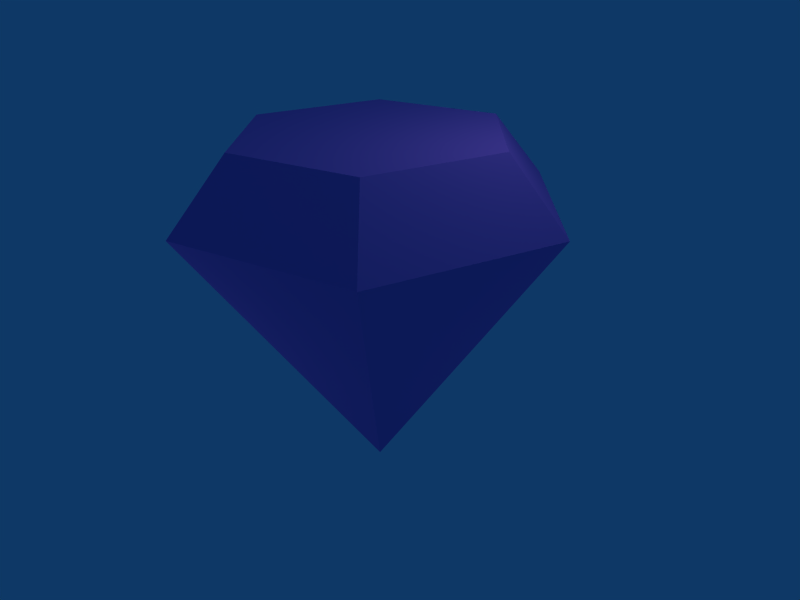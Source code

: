# Source: diamond.blend  (saved by Blender 2.49.2; exported with 4.5.12 LTS)
import bpy
from mathutils import Matrix  # noqa: F401  (used for matrix-valued properties, if any)

bpy.ops.wm.read_factory_settings(use_empty=True)
scene = bpy.context.scene
scene.name = 'Scene'

# ---- collections
col_collection_1 = bpy.data.collections.new('Collection 1'); scene.collection.children.link(col_collection_1)

# ---- materials (node trees are filled in below, after node groups)
mat_material_001 = bpy.data.materials.new('Material.001')
mat_material_001.alpha_threshold = 0.0
mat_material_001.preview_render_type = 'FLAT'
mat_material_001.diffuse_color = (0.7688, 0.4358, 0.8354, 1.0)
mat_material_001.roughness = 0.5
mat_material_001.line_color = (0.0, 0.0, 0.0, 1.0)

# ---- material node trees

# ---- world
world_world = bpy.data.worlds.new('World'); scene.world = world_world
world_world.color = (0.05656, 0.2208, 0.4)
world_world.use_sun_shadow = False
world_world.sun_shadow_jitter_overblur = 0.0
world_world.cycles.sampling_method = 'MANUAL'
world_world.cycles.sample_map_resolution = 256

# ---- cameras
cam_camera = bpy.data.cameras.new('Camera')
cam_camera.passepartout_alpha = 0.2
cam_camera.clip_end = 100.0
cam_camera.lens = 35.0
cam_camera.ortho_scale = 7.314
cam_camera.show_passepartout = False
cam_camera.show_safe_areas = True
cam_camera.dof.focus_distance = 0.0
cam_camera.dof.aperture_fstop = 128.0

# ---- lights
light_spot_003 = bpy.data.lights.new('Spot.003', 'POINT')
light_spot_003.transmission_factor = 0.0
light_spot_003.cutoff_distance = 30.0
light_spot_003.energy = 100.0
light_spot_003.shadow_buffer_clip_start = 1.001
light_spot_003.shadow_soft_size = 1.0
light_spot_003.shadow_maximum_resolution = 0.006
light_spot_003.use_absolute_resolution = True
light_spot_003.cycles.use_multiple_importance_sampling = False
light_spot_002 = bpy.data.lights.new('Spot.002', 'POINT')
light_spot_002.transmission_factor = 0.0
light_spot_002.cutoff_distance = 30.0
light_spot_002.energy = 100.0
light_spot_002.shadow_buffer_clip_start = 1.001
light_spot_002.shadow_soft_size = 1.0
light_spot_002.shadow_maximum_resolution = 0.006
light_spot_002.use_absolute_resolution = True
light_spot_002.cycles.use_multiple_importance_sampling = False
light_spot_001 = bpy.data.lights.new('Spot.001', 'POINT')
light_spot_001.transmission_factor = 0.0
light_spot_001.cutoff_distance = 30.0
light_spot_001.energy = 100.0
light_spot_001.shadow_buffer_clip_start = 1.001
light_spot_001.shadow_soft_size = 1.0
light_spot_001.shadow_maximum_resolution = 0.006
light_spot_001.use_absolute_resolution = True
light_spot_001.cycles.use_multiple_importance_sampling = False
light_spot = bpy.data.lights.new('Spot', 'POINT')
light_spot.transmission_factor = 0.0
light_spot.cutoff_distance = 30.0
light_spot.energy = 100.0
light_spot.shadow_buffer_clip_start = 1.001
light_spot.shadow_soft_size = 1.0
light_spot.shadow_maximum_resolution = 0.006
light_spot.use_absolute_resolution = True
light_spot.cycles.use_multiple_importance_sampling = False

# ---- meshes
me_cone_001 = bpy.data.meshes.new('Cone.001')
me_cone_001.from_pydata([(-1.952, 1.952, 1.593), (-2.666, -0.7144, 1.593), (-0.7144, -2.666, 1.593), (1.952, -1.952, 1.593), (2.666, 0.7144, 1.593), (0.7144, 2.666, 1.593), (-5.947e-07, -3.84e-07, -2.547), (-1.366, 1.366, 2.547), (0.5001, 1.866, 2.547), (1.866, 0.5001, 2.547), (1.366, -1.366, 2.547), (-0.5001, -1.866, 2.547), (-1.866, -0.5001, 2.547), (1.535e-07, 2.949e-11, 2.547)], [], [(1, 0, 6), (6, 2, 1), (6, 3, 2), (6, 4, 3), (6, 5, 4), (6, 0, 5), (8, 7, 13), (13, 9, 8), (13, 10, 9), (13, 11, 10), (13, 12, 11), (13, 7, 12), (0, 1, 12), (0, 12, 7), (1, 2, 11), (1, 11, 12), (2, 3, 10), (2, 10, 11), (3, 4, 9), (3, 9, 10), (4, 5, 8), (4, 8, 9), (5, 0, 7), (5, 7, 8)])
_uv = me_cone_001.uv_layers.new(name='UVTex')
_uv.uv.foreach_set('vector', [0.3808, 0.0, 0.5851, 0.05898, 0.3808, 0.3834, 0.3808, 0.3834, 0.1765, 0.05898, 0.3808, 0.0, 0.3808, 0.3834, 0.03506, 0.2178, 0.1765, 0.05898, 0.3808, 0.3834, 0.0, 0.4275, 0.03506, 0.2178, 0.3808, 0.3834, 0.7265, 0.2178, 0.7616, 0.4275, 0.3808, 0.3834, 0.5851, 0.05898, 0.7265, 0.2178, 0.3836, 0.6283, 0.3898, 0.7886, 0.2479, 0.7137, 0.2479, 0.7137, 0.2418, 0.5535, 0.3836, 0.6283, 0.2479, 0.7137, 0.106, 0.6389, 0.2418, 0.5535, 0.2479, 0.7137, 0.1122, 0.7992, 0.106, 0.6389, 0.2479, 0.7137, 0.254, 0.874, 0.1122, 0.7992, 0.2479, 0.7137, 0.3898, 0.7886, 0.254, 0.874, 0.4958, 0.8569, 0.2479, 1.0, 0.254, 0.874, 0.4958, 0.8569, 0.254, 0.874, 0.3898, 0.7886, 0.2479, 1.0, 2.472e-08, 0.8569, 0.1122, 0.7992, 0.2479, 1.0, 0.1122, 0.7992, 0.254, 0.874, 2.472e-08, 0.8569, 0.0, 0.5706, 0.106, 0.6389, 2.472e-08, 0.8569, 0.106, 0.6389, 0.1122, 0.7992, 0.0, 0.5706, 0.2479, 0.4275, 0.2418, 0.5535, 0.0, 0.5706, 0.2418, 0.5535, 0.106, 0.6389, 0.2479, 0.4275, 0.4958, 0.5706, 0.3836, 0.6283, 0.2479, 0.4275, 0.3836, 0.6283, 0.2418, 0.5535, 0.4958, 0.5706, 0.4958, 0.8569, 0.3898, 0.7886, 0.4958, 0.5706, 0.3898, 0.7886, 0.3836, 0.6283])
me_cone_001.materials.append(mat_material_001)
me_cone_001.use_remesh_preserve_volume = False
me_cone_001.use_remesh_preserve_attributes = False
me_cone_001.use_mirror_vertex_groups = False
me_cone_001.update()
me_cone = bpy.data.meshes.new('Cone')
me_cone.from_pydata([(-1.952, 1.952, 5.125), (-2.666, -0.7144, 5.125), (-0.7144, -2.666, 5.125), (1.952, -1.952, 5.125), (2.666, 0.7144, 5.125), (0.7144, 2.666, 5.125), (-5.645e-07, -3.748e-07, 0.9843), (-1.366, 1.366, 6.079), (0.5001, 1.866, 6.079), (1.866, 0.5001, 6.079), (1.366, -1.366, 6.079), (-0.5001, -1.866, 6.079), (-1.866, -0.5001, 6.079), (1.836e-07, 9.202e-09, 6.079)], [], [(1, 0, 6), (6, 2, 1), (6, 3, 2), (6, 4, 3), (6, 5, 4), (6, 0, 5), (8, 7, 13), (13, 9, 8), (13, 10, 9), (13, 11, 10), (13, 12, 11), (13, 7, 12), (0, 1, 12), (0, 12, 7), (1, 2, 11), (1, 11, 12), (2, 3, 10), (2, 10, 11), (3, 4, 9), (3, 9, 10), (4, 5, 8), (4, 8, 9), (5, 0, 7), (5, 7, 8)])
_uv = me_cone.uv_layers.new(name='UVTex')
_uv.uv.foreach_set('vector', [0.3808, 0.0, 0.5851, 0.05898, 0.3808, 0.3834, 0.3808, 0.3834, 0.1765, 0.05898, 0.3808, 0.0, 0.3808, 0.3834, 0.03506, 0.2178, 0.1765, 0.05898, 0.3808, 0.3834, 0.0, 0.4275, 0.03506, 0.2178, 0.3808, 0.3834, 0.7265, 0.2178, 0.7616, 0.4275, 0.3808, 0.3834, 0.5851, 0.05898, 0.7265, 0.2178, 0.3836, 0.6283, 0.3898, 0.7886, 0.2479, 0.7137, 0.2479, 0.7137, 0.2418, 0.5535, 0.3836, 0.6283, 0.2479, 0.7137, 0.106, 0.6389, 0.2418, 0.5535, 0.2479, 0.7137, 0.1122, 0.7992, 0.106, 0.6389, 0.2479, 0.7137, 0.254, 0.874, 0.1122, 0.7992, 0.2479, 0.7137, 0.3898, 0.7886, 0.254, 0.874, 0.4958, 0.8569, 0.2479, 1.0, 0.254, 0.874, 0.4958, 0.8569, 0.254, 0.874, 0.3898, 0.7886, 0.2479, 1.0, 2.472e-08, 0.8569, 0.1122, 0.7992, 0.2479, 1.0, 0.1122, 0.7992, 0.254, 0.874, 2.472e-08, 0.8569, 0.0, 0.5706, 0.106, 0.6389, 2.472e-08, 0.8569, 0.106, 0.6389, 0.1122, 0.7992, 0.0, 0.5706, 0.2479, 0.4275, 0.2418, 0.5535, 0.0, 0.5706, 0.2418, 0.5535, 0.106, 0.6389, 0.2479, 0.4275, 0.4958, 0.5706, 0.3836, 0.6283, 0.2479, 0.4275, 0.3836, 0.6283, 0.2418, 0.5535, 0.4958, 0.5706, 0.4958, 0.8569, 0.3898, 0.7886, 0.4958, 0.5706, 0.3898, 0.7886, 0.3836, 0.6283])
me_cone.materials.append(mat_material_001)
me_cone.use_remesh_preserve_volume = False
me_cone.use_remesh_preserve_attributes = False
me_cone.use_mirror_vertex_groups = False
me_cone.update()

# ---- objects
ob_cone_001 = bpy.data.objects.new('Cone.001', me_cone_001)
ob_lamp_003 = bpy.data.objects.new('Lamp.003', light_spot_003)
ob_lamp_002 = bpy.data.objects.new('Lamp.002', light_spot_002)
ob_lamp_001 = bpy.data.objects.new('Lamp.001', light_spot_001)
ob_cone = bpy.data.objects.new('Cone', me_cone)
ob_lamp = bpy.data.objects.new('Lamp', light_spot)
ob_camera = bpy.data.objects.new('Camera', cam_camera)

# ---- transforms, parenting, visibility, modifiers, constraints
ob_cone_001.location = (0.0, -17.83, 1.405)
ob_cone_001.scale = (2.25, 2.25, 2.355)
ob_cone_001.lock_rotations_4d = False
ob_cone_001.empty_display_type = 'ARROWS'
ob_cone_001.lineart.crease_threshold = 0.0
ob_lamp_003.location = (-3.586, -3.139, -0.3826)
ob_lamp_003.rotation_euler = (0.6503, 0.05522, 1.866)
ob_lamp_003.lock_rotations_4d = False
ob_lamp_003.empty_display_type = 'ARROWS'
ob_lamp_003.color = (0.0, 0.0, 0.0, 0.0)
ob_lamp_003.lineart.crease_threshold = 0.0
ob_lamp_002.location = (2.004, 3.332, -0.1776)
ob_lamp_002.rotation_euler = (0.6503, 0.05522, 1.866)
ob_lamp_002.lock_rotations_4d = False
ob_lamp_002.empty_display_type = 'ARROWS'
ob_lamp_002.color = (0.0, 0.0, 0.0, 0.0)
ob_lamp_002.lineart.crease_threshold = 0.0
ob_lamp_001.location = (-2.115, 4.21, 0.1027)
ob_lamp_001.rotation_euler = (0.6503, 0.05522, 1.866)
ob_lamp_001.lock_rotations_4d = False
ob_lamp_001.empty_display_type = 'ARROWS'
ob_lamp_001.color = (0.0, 0.0, 0.0, 0.0)
ob_lamp_001.lineart.crease_threshold = 0.0
ob_cone.location = (0.0, 0.0, -3.245)
ob_cone.lock_rotations_4d = False
ob_cone.empty_display_type = 'ARROWS'
ob_cone.lineart.crease_threshold = 0.0
ob_lamp.location = (2.531, 1.005, 5.904)
ob_lamp.rotation_euler = (0.6503, 0.05522, 1.866)
ob_lamp.lock_rotations_4d = False
ob_lamp.empty_display_type = 'ARROWS'
ob_lamp.color = (0.0, 0.0, 0.0, 0.0)
ob_lamp.lineart.crease_threshold = 0.0
ob_camera.location = (7.481, -6.508, 5.344)
ob_camera.rotation_euler = (1.109, 0.01082, 0.8149)
ob_camera.lock_rotations_4d = False
ob_camera.empty_display_type = 'ARROWS'
ob_camera.color = (0.0, 0.0, 0.0, 0.0)
ob_camera.display_type = 'WIRE'
ob_camera.lineart.crease_threshold = 0.0

# ---- collection membership
col_collection_1.objects.link(ob_cone_001)
col_collection_1.objects.link(ob_lamp_003)
col_collection_1.objects.link(ob_lamp_002)
col_collection_1.objects.link(ob_lamp_001)
col_collection_1.objects.link(ob_cone)
col_collection_1.objects.link(ob_lamp)
col_collection_1.objects.link(ob_camera)

# ---- scene / render settings (as saved in the file)
scene.camera = ob_camera
scene.frame_start = 1; scene.frame_end = 250; scene.frame_set(10)
scene.render.engine = 'BLENDER_EEVEE_NEXT'
scene.render.image_settings.file_format = 'JPEG'
scene.render.image_settings.color_mode = 'RGB'
scene.render.image_settings.compression = 90
scene.render.resolution_x = 800
scene.render.resolution_y = 600
scene.render.resolution_percentage = 50
scene.render.pixel_aspect_x = 100.0
scene.render.pixel_aspect_y = 100.0
scene.render.fps = 25
scene.render.dither_intensity = 0.0
scene.render.use_compositing = False
scene.render.use_sequencer = False
scene.render.use_bake_selected_to_active = True
scene.render.bake_margin = 2
scene.render.bake_bias = 0.0
scene.render.use_stamp_time = False
scene.render.use_stamp_date = False
scene.render.use_stamp_frame = False
scene.render.use_stamp_camera = False
scene.render.use_stamp_scene = False
scene.render.use_stamp_filename = False
scene.render.use_stamp_render_time = False
scene.render.stamp_font_size = 0
scene.cycles.use_denoising = False
scene.cycles.samples = 10
scene.cycles.sampling_pattern = 'TABULATED_SOBOL'
scene.cycles.light_sampling_threshold = 0.0
scene.cycles.use_adaptive_sampling = False
scene.cycles.use_light_tree = False
scene.cycles.blur_glossy = 0.0
scene.cycles.volume_bounces = 1
scene.cycles.pixel_filter_type = 'GAUSSIAN'
scene.cycles.sample_clamp_indirect = 0.0
scene.view_settings.view_transform = 'Raw'
bpy.context.view_layer.update()
